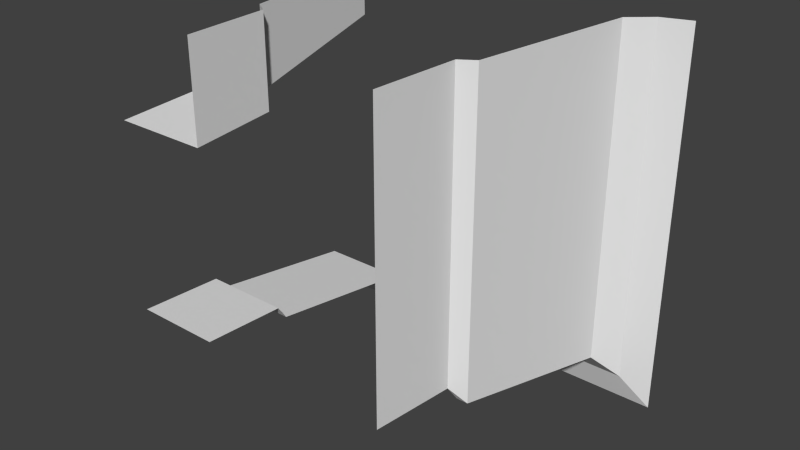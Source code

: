 # Source: A28b_Door_HallCorner_L.blend  (saved by Blender 2.76.0; exported with 4.5.12 LTS)
import bpy
from mathutils import Matrix  # noqa: F401  (used for matrix-valued properties, if any)

bpy.ops.wm.read_factory_settings(use_empty=True)
scene = bpy.context.scene
scene.name = 'Scene'

# ---- collections
col_collection_1 = bpy.data.collections.new('Collection 1'); scene.collection.children.link(col_collection_1)

# ---- world
world_world = bpy.data.worlds.new('World'); scene.world = world_world
world_world.color = (0.05088, 0.05088, 0.05088)
world_world.use_sun_shadow = False
world_world.sun_shadow_jitter_overblur = 0.0
world_world.cycles.sampling_method = 'MANUAL'
world_world.cycles.sample_map_resolution = 256

# ---- meshes
me_plane_239 = bpy.data.meshes.new('Plane.239')
me_plane_239.from_pydata([(-1.0, 1.351e-07, 1.0), (-1.05, 0.9, 1.05), (-1.2, 1.0, 1.2), (-1.47, 2.7, 1.47), (-1.7, 2.9, 1.7), (-2.0, 3.0, 2.0), (-1.0, -2.98e-07, 2.0), (-1.05, 0.9, 2.0), (-1.2, 1.0, 2.0), (-1.47, 2.7, 2.0), (-1.7, 2.9, 2.0), (-2.0, 4.768e-08, 1.0), (-2.0, 0.9, 1.05), (-2.0, 1.0, 1.2), (-2.0, 2.7, 1.47), (-2.0, 2.9, 1.7), (1.0, -1.589e-08, -1.0), (1.0, -1.232e-07, 2.0), (1.05, 0.9, -1.05), (1.05, 0.9, 2.0), (1.2, 1.0, -1.2), (1.2, 1.0, 2.0), (1.47, 2.7, -1.47), (1.47, 2.7, 2.0), (1.7, 2.9, -1.7), (1.7, 2.9, 2.0), (2.0, 3.0, -2.0), (2.0, 3.0, 2.0), (-2.0, -3.974e-08, -1.0), (-2.0, 0.9, -1.05), (-2.0, 1.0, -1.2), (-2.0, 2.7, -1.47), (-2.0, 2.9, -1.7), (-2.0, 3.0, -2.0), (-1.08, -3.243e-08, -1.0), (-1.08, 1.0, -1.2), (1.08, 1.0, -1.2), (-1.08, 0.9, -1.05), (-1.08, 2.375, -1.418), (1.08, 2.375, -1.418)], [], [(7, 8, 2, 1), (8, 9, 3, 2), (9, 10, 4, 3), (6, 7, 1, 0), (1, 2, 13, 12), (2, 3, 14, 13), (3, 4, 15, 14), (10, 5, 4), (0, 1, 12, 11), (4, 5, 15), (17, 19, 18, 16), (19, 21, 20, 18), (21, 23, 22, 20), (23, 25, 24, 22), (25, 27, 26, 24), (37, 35, 30, 29), (22, 24, 32, 31), (34, 37, 29, 28), (20, 22, 31, 30, 35, 38, 39, 36), (18, 20, 36), (24, 26, 33, 32)])
_uv = me_plane_239.uv_layers.new(name='UVMap')
_uv.uv.foreach_set('vector', [7.778e-06, 0.3, 7.778e-06, 0.3333, 0.2638, 0.3333, 0.3133, 0.3, 7.778e-06, 0.3333, 7.778e-06, 0.9, 0.1748, 0.9, 0.2638, 0.3333, 7.778e-06, 0.9, 7.778e-06, 0.9667, 0.09893, 0.9667, 0.1748, 0.9, 7.778e-06, 0.0, 7.778e-06, 0.3, 0.3133, 0.3, 0.3297, 0.0, 0.6867, 0.3, 0.7362, 0.3333, 1.0, 0.3333, 1.0, 0.3, 0.7362, 0.3333, 0.8252, 0.9, 1.0, 0.9, 1.0, 0.3333, 0.8252, 0.9, 0.9011, 0.9667, 1.0, 0.9667, 1.0, 0.9, 7.778e-06, 0.9667, 7.778e-06, 1.0, 0.09893, 0.9667, 0.6703, 0.0, 0.6867, 0.3, 1.0, 0.3, 1.0, 0.0, 0.9011, 0.9667, 1.0, 1.0, 1.0, 0.9667, 2.015e-07, 0.0, 0.0, 0.3, 0.7625, 0.3, 0.75, 0.0, 0.0, 0.3, 0.0, 0.3333, 0.8, 0.3333, 0.7625, 0.3, 0.0, 0.3333, 0.0, 0.9, 0.8675, 0.9, 0.8, 0.3333, 0.0, 0.9, 0.0, 0.9667, 0.925, 0.9667, 0.8675, 0.9, 0.0, 0.9667, 0.0, 1.0, 1.0, 1.0, 0.925, 0.9667, 0.77, 0.3, 0.77, 0.3333, 1.0, 0.3333, 1.0, 0.3, 0.1325, 0.9, 0.075, 0.9667, 1.0, 0.9667, 1.0, 0.9, 0.77, 0.0, 0.77, 0.3, 1.0, 0.3, 1.0, 0.0, 0.2, 0.3333, 0.1325, 0.9, 1.0, 0.9, 1.0, 0.3333, 0.77, 0.3333, 0.77, 0.7915, 0.23, 0.7915, 0.23, 0.3333, 0.23, 0.3067, 0.2, 0.3333, 0.23, 0.3333, 0.075, 0.9667, 0.0, 1.0, 1.0, 1.0, 1.0, 0.9667])
me_plane_239.use_remesh_preserve_volume = False
me_plane_239.use_remesh_preserve_attributes = False
me_plane_239.use_mirror_vertex_groups = False
me_plane_239.update()

# ---- objects
ob_plane_173 = bpy.data.objects.new('Plane.173', me_plane_239)

# ---- transforms, parenting, visibility, modifiers, constraints
ob_plane_173.location = (0.0, 0.0, 0.0)
ob_plane_173.lineart.crease_threshold = 0.0

# ---- collection membership
col_collection_1.objects.link(ob_plane_173)

# ---- scene / render settings (as saved in the file)
scene.frame_start = 1; scene.frame_end = 250; scene.frame_set(1)
scene.render.engine = 'BLENDER_EEVEE_NEXT'
scene.render.resolution_percentage = 50
scene.render.dither_intensity = 0.0
scene.cycles.use_denoising = False
scene.cycles.samples = 10
scene.cycles.sampling_pattern = 'TABULATED_SOBOL'
scene.cycles.light_sampling_threshold = 0.0
scene.cycles.use_adaptive_sampling = False
scene.cycles.use_light_tree = False
scene.cycles.blur_glossy = 0.0
scene.cycles.pixel_filter_type = 'GAUSSIAN'
scene.cycles.sample_clamp_indirect = 0.0
scene.view_settings.view_transform = 'Standard'
bpy.context.view_layer.update()

# ---- added for rendering (the .blend has no active camera and no usable light): camera, sun
cam_auto = bpy.data.cameras.new('AutoCamera')
cam_auto.lens = 50.0
cam_auto.sensor_width = 36.0
cam_auto.clip_end = 1000.0
ob_auto_camera = bpy.data.objects.new('AutoCamera', cam_auto)
scene.collection.objects.link(ob_auto_camera)
ob_auto_camera.location = (5.92433, -5.6092, 4.73946)
ob_auto_camera.rotation_euler = (1.09748, -7.21219e-08, 0.694738)
scene.camera = ob_auto_camera
light_auto_sun = bpy.data.lights.new('AutoSun', 'SUN')
light_auto_sun.energy = 3.0
light_auto_sun.angle = 0.0523599
ob_auto_sun = bpy.data.objects.new('AutoSun', light_auto_sun)
scene.collection.objects.link(ob_auto_sun)
ob_auto_sun.rotation_euler = (0.872665, 0.174533, 0.523599)
bpy.context.view_layer.update()
